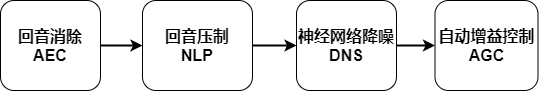

The diagram above was exported from draw.io. Its source (the exported page's mxGraphModel, read from the mxfile embedded in the PNG):
<mxGraphModel dx="1673" dy="967" grid="1" gridSize="10" guides="1" tooltips="1" connect="1" arrows="1" fold="1" page="1" pageScale="1" pageWidth="827" pageHeight="1169" math="0" shadow="0">
  <root>
    <mxCell id="0" />
    <mxCell id="1" parent="0" />
    <mxCell id="CyRlGC7OOQRk4ow3RcsI-47" style="edgeStyle=orthogonalEdgeStyle;rounded=0;orthogonalLoop=1;jettySize=auto;html=1;exitX=1;exitY=0.5;exitDx=0;exitDy=0;entryX=0;entryY=0.5;entryDx=0;entryDy=0;strokeWidth=2;shadow=0;" edge="1" parent="1" source="CyRlGC7OOQRk4ow3RcsI-48" target="CyRlGC7OOQRk4ow3RcsI-50">
      <mxGeometry relative="1" as="geometry" />
    </mxCell>
    <mxCell id="CyRlGC7OOQRk4ow3RcsI-48" value="&lt;b style=&quot;font-size: 16px&quot;&gt;回音消除&lt;br&gt;AEC&lt;/b&gt;" style="rounded=1;whiteSpace=wrap;html=1;shadow=0;" vertex="1" parent="1">
      <mxGeometry y="206" width="100" height="90" as="geometry" />
    </mxCell>
    <mxCell id="CyRlGC7OOQRk4ow3RcsI-49" value="" style="edgeStyle=orthogonalEdgeStyle;rounded=0;orthogonalLoop=1;jettySize=auto;html=1;shadow=0;strokeWidth=2;" edge="1" parent="1" source="CyRlGC7OOQRk4ow3RcsI-50" target="CyRlGC7OOQRk4ow3RcsI-52">
      <mxGeometry relative="1" as="geometry" />
    </mxCell>
    <mxCell id="CyRlGC7OOQRk4ow3RcsI-50" value="&lt;b style=&quot;font-size: 16px&quot;&gt;&lt;font style=&quot;font-size: 16px&quot;&gt;回音压制&lt;br&gt;NLP&lt;/font&gt;&lt;br&gt;&lt;/b&gt;" style="rounded=1;whiteSpace=wrap;html=1;shadow=0;" vertex="1" parent="1">
      <mxGeometry x="142" y="206" width="110" height="90" as="geometry" />
    </mxCell>
    <mxCell id="CyRlGC7OOQRk4ow3RcsI-51" style="edgeStyle=orthogonalEdgeStyle;rounded=0;orthogonalLoop=1;jettySize=auto;html=1;exitX=1;exitY=0.5;exitDx=0;exitDy=0;entryX=0;entryY=0.5;entryDx=0;entryDy=0;strokeWidth=2;shadow=0;" edge="1" parent="1" source="CyRlGC7OOQRk4ow3RcsI-52" target="CyRlGC7OOQRk4ow3RcsI-53">
      <mxGeometry relative="1" as="geometry" />
    </mxCell>
    <mxCell id="CyRlGC7OOQRk4ow3RcsI-52" value="&lt;b&gt;&lt;font style=&quot;font-size: 16px&quot;&gt;神经网络降噪DNS&lt;/font&gt;&lt;br&gt;&lt;/b&gt;" style="rounded=1;whiteSpace=wrap;html=1;shadow=0;" vertex="1" parent="1">
      <mxGeometry x="296" y="206" width="100" height="90" as="geometry" />
    </mxCell>
    <mxCell id="CyRlGC7OOQRk4ow3RcsI-53" value="&lt;b&gt;&lt;font style=&quot;font-size: 16px&quot;&gt;自动增益控制AGC&lt;/font&gt;&lt;br&gt;&lt;/b&gt;" style="rounded=1;whiteSpace=wrap;html=1;shadow=0;" vertex="1" parent="1">
      <mxGeometry x="434.5" y="206" width="103" height="90" as="geometry" />
    </mxCell>
  </root>
</mxGraphModel>